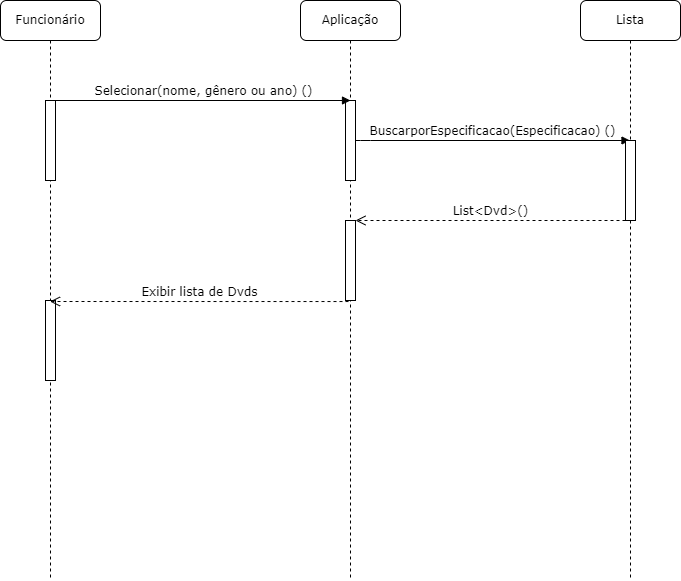

The diagram above was exported from draw.io. Its source (the exported page's mxGraphModel, read from the mxfile embedded in the PNG):
<mxGraphModel dx="828" dy="452" grid="1" gridSize="10" guides="1" tooltips="1" connect="1" arrows="1" fold="1" page="1" pageScale="1" pageWidth="1100" pageHeight="850" background="none" math="0" shadow="0">
  <root>
    <mxCell id="0" />
    <mxCell id="1" parent="0" />
    <mxCell id="7baba1c4bc27f4b0-3" value="Aplicação" style="shape=umlLifeline;perimeter=lifelinePerimeter;whiteSpace=wrap;html=1;container=1;collapsible=0;recursiveResize=0;outlineConnect=0;rounded=1;shadow=0;comic=0;labelBackgroundColor=none;strokeWidth=1;fontFamily=Verdana;fontSize=12;align=center;" parent="1" vertex="1">
      <mxGeometry x="400" y="80" width="100" height="580" as="geometry" />
    </mxCell>
    <mxCell id="7baba1c4bc27f4b0-13" value="" style="html=1;points=[];perimeter=orthogonalPerimeter;rounded=0;shadow=0;comic=0;labelBackgroundColor=none;strokeWidth=1;fontFamily=Verdana;fontSize=12;align=center;" parent="7baba1c4bc27f4b0-3" vertex="1">
      <mxGeometry x="45" y="100" width="10" height="80" as="geometry" />
    </mxCell>
    <mxCell id="7baba1c4bc27f4b0-28" value="" style="html=1;points=[];perimeter=orthogonalPerimeter;rounded=0;shadow=0;comic=0;labelBackgroundColor=none;strokeWidth=1;fontFamily=Verdana;fontSize=12;align=center;" parent="7baba1c4bc27f4b0-3" vertex="1">
      <mxGeometry x="45" y="220" width="10" height="80" as="geometry" />
    </mxCell>
    <mxCell id="7baba1c4bc27f4b0-5" value="Lista" style="shape=umlLifeline;perimeter=lifelinePerimeter;whiteSpace=wrap;html=1;container=1;collapsible=0;recursiveResize=0;outlineConnect=0;rounded=1;shadow=0;comic=0;labelBackgroundColor=none;strokeWidth=1;fontFamily=Verdana;fontSize=12;align=center;" parent="1" vertex="1">
      <mxGeometry x="680" y="80" width="100" height="580" as="geometry" />
    </mxCell>
    <mxCell id="7baba1c4bc27f4b0-8" value="Funcionário" style="shape=umlLifeline;perimeter=lifelinePerimeter;whiteSpace=wrap;html=1;container=1;collapsible=0;recursiveResize=0;outlineConnect=0;rounded=1;shadow=0;comic=0;labelBackgroundColor=none;strokeWidth=1;fontFamily=Verdana;fontSize=12;align=center;" parent="1" vertex="1">
      <mxGeometry x="100" y="80" width="100" height="580" as="geometry" />
    </mxCell>
    <mxCell id="7baba1c4bc27f4b0-9" value="" style="html=1;points=[];perimeter=orthogonalPerimeter;rounded=0;shadow=0;comic=0;labelBackgroundColor=none;strokeWidth=1;fontFamily=Verdana;fontSize=12;align=center;" parent="7baba1c4bc27f4b0-8" vertex="1">
      <mxGeometry x="45" y="100" width="10" height="80" as="geometry" />
    </mxCell>
    <mxCell id="7baba1c4bc27f4b0-22" value="" style="html=1;points=[];perimeter=orthogonalPerimeter;rounded=0;shadow=0;comic=0;labelBackgroundColor=none;strokeWidth=1;fontFamily=Verdana;fontSize=12;align=center;" parent="7baba1c4bc27f4b0-8" vertex="1">
      <mxGeometry x="45" y="300" width="10" height="80" as="geometry" />
    </mxCell>
    <mxCell id="7baba1c4bc27f4b0-17" value="BuscarporEspecificacao(Especificacao) ()" style="html=1;verticalAlign=bottom;endArrow=block;labelBackgroundColor=none;fontFamily=Verdana;fontSize=12;edgeStyle=elbowEdgeStyle;elbow=vertical;" parent="1" source="7baba1c4bc27f4b0-13" target="7baba1c4bc27f4b0-5" edge="1">
      <mxGeometry relative="1" as="geometry">
        <mxPoint x="510" y="220" as="sourcePoint" />
        <Array as="points">
          <mxPoint x="460" y="220" />
        </Array>
        <mxPoint x="585" y="220" as="targetPoint" />
      </mxGeometry>
    </mxCell>
    <mxCell id="7baba1c4bc27f4b0-19" value="" style="html=1;points=[];perimeter=orthogonalPerimeter;rounded=0;shadow=0;comic=0;labelBackgroundColor=none;strokeWidth=1;fontFamily=Verdana;fontSize=12;align=center;" parent="1" vertex="1">
      <mxGeometry x="725" y="220" width="10" height="80" as="geometry" />
    </mxCell>
    <mxCell id="7baba1c4bc27f4b0-27" value="List&amp;lt;Dvd&amp;gt;()" style="html=1;verticalAlign=bottom;endArrow=open;dashed=1;endSize=8;labelBackgroundColor=none;fontFamily=Verdana;fontSize=12;" parent="1" source="7baba1c4bc27f4b0-19" target="7baba1c4bc27f4b0-28" edge="1">
      <mxGeometry relative="1" as="geometry">
        <mxPoint x="450" y="375" as="targetPoint" />
        <mxPoint x="670" y="280" as="sourcePoint" />
      </mxGeometry>
    </mxCell>
    <mxCell id="7baba1c4bc27f4b0-30" value="Exibir lista de Dvds" style="html=1;verticalAlign=bottom;endArrow=open;dashed=1;endSize=8;labelBackgroundColor=none;fontFamily=Verdana;fontSize=12;edgeStyle=elbowEdgeStyle;elbow=vertical;exitX=0.3;exitY=1.013;exitDx=0;exitDy=0;exitPerimeter=0;" parent="1" source="7baba1c4bc27f4b0-28" target="7baba1c4bc27f4b0-8" edge="1">
      <mxGeometry relative="1" as="geometry">
        <mxPoint x="210" y="380" as="targetPoint" />
        <Array as="points">
          <mxPoint x="330" y="381" />
          <mxPoint x="370" y="360" />
          <mxPoint x="420" y="280" />
          <mxPoint x="570" y="600" />
        </Array>
      </mxGeometry>
    </mxCell>
    <mxCell id="7baba1c4bc27f4b0-11" value="Selecionar(nome, gênero ou ano) ()" style="html=1;verticalAlign=bottom;endArrow=block;labelBackgroundColor=none;fontFamily=Verdana;fontSize=12;edgeStyle=elbowEdgeStyle;elbow=vertical;" parent="1" source="7baba1c4bc27f4b0-9" edge="1">
      <mxGeometry relative="1" as="geometry">
        <mxPoint x="220" y="190" as="sourcePoint" />
        <mxPoint x="450" y="180" as="targetPoint" />
      </mxGeometry>
    </mxCell>
  </root>
</mxGraphModel>